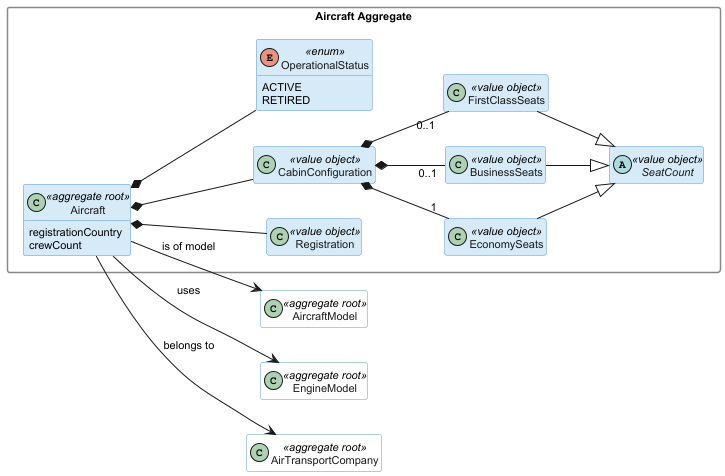

The diagram above was rendered by PlantUML. Its source (embedded in the PNG):
@startuml

skinparam classAttributeIconSize 0
skinparam classBackgroundColor #D6EAF8
skinparam classBorderColor #5B9BD5
skinparam classFontColor #1A1A1A
skinparam packageStyle rectangle
skinparam packageBackgroundColor transparent
skinparam packageBorderColor #888888
skinparam defaultFontSize 11
hide empty members
left to right direction

package "Aircraft Aggregate" {
    class Aircraft <<aggregate root>> {
        registrationCountry
        crewCount
    }

    class Registration <<value object>>
    class CabinConfiguration <<value object>>

    abstract class SeatCount <<value object>>
    class EconomySeats <<value object>>
    class BusinessSeats <<value object>>
    class FirstClassSeats <<value object>>

    enum OperationalStatus <<enum>> {
        ACTIVE
        RETIRED
    }

    Aircraft *-- Registration
    Aircraft *-- CabinConfiguration
    Aircraft *-- OperationalStatus

    EconomySeats --|> SeatCount
    BusinessSeats --|> SeatCount
    FirstClassSeats --|> SeatCount

    CabinConfiguration *-- "1" EconomySeats
    CabinConfiguration *-- "0..1" BusinessSeats
    CabinConfiguration *-- "0..1" FirstClassSeats
}

' Cross-aggregate references
class AircraftModel <<aggregate root>> #White
class EngineModel <<aggregate root>> #White
class AirTransportCompany <<aggregate root>> #White

Aircraft --> AircraftModel : is of model
Aircraft --> EngineModel : uses
Aircraft --> AirTransportCompany : belongs to

@enduml